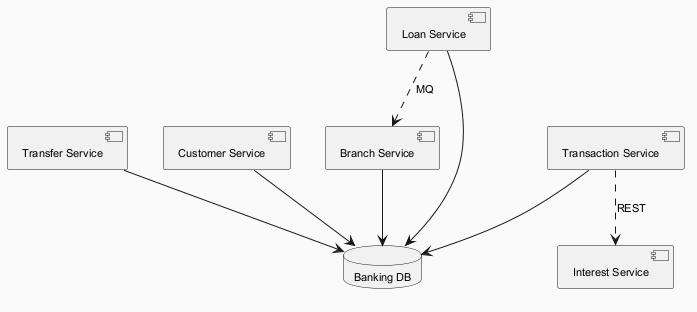

The diagram above was rendered by PlantUML. Its source (embedded in the PNG):
@startuml
skinparam backgroundColor #FAFAFA
skinparam classBackgroundColor #FFF3E0
skinparam classBorderColor #E65100
skinparam defaultFontSize 11
component "Customer Service" as C_CustomerService
component "Transfer Service" as C_TransferService
component "Transaction Service" as C_TransactionService
component "Interest Service" as C_InterestService
component "Loan Service" as C_LoanService
component "Branch Service" as C_BranchService
database "Banking DB" as DB_banking
C_CustomerService --> DB_banking
C_TransferService --> DB_banking
C_TransactionService --> DB_banking
C_LoanService --> DB_banking
C_BranchService --> DB_banking
C_LoanService ..> C_BranchService : MQ
C_TransactionService ..> C_InterestService : REST
@enduml